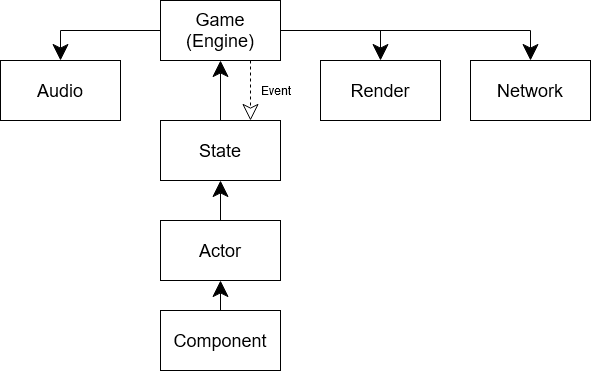

The diagram above was exported from draw.io. Its source (the exported page's mxGraphModel, read from the mxfile embedded in the PNG):
<mxGraphModel dx="1483" dy="796" grid="1" gridSize="10" guides="1" tooltips="1" connect="1" arrows="1" fold="1" page="1" pageScale="1" pageWidth="1600" pageHeight="900" math="0" shadow="0">
  <root>
    <mxCell id="VpZauWSQkctIGKW-fFpX-0" />
    <mxCell id="VpZauWSQkctIGKW-fFpX-1" parent="VpZauWSQkctIGKW-fFpX-0" />
    <mxCell id="VpZauWSQkctIGKW-fFpX-5" style="edgeStyle=orthogonalEdgeStyle;rounded=0;orthogonalLoop=1;jettySize=auto;html=1;exitX=0;exitY=0.5;exitDx=0;exitDy=0;entryX=0.5;entryY=0;entryDx=0;entryDy=0;endArrow=classic;endFill=1;endSize=14;targetPerimeterSpacing=3;" edge="1" parent="VpZauWSQkctIGKW-fFpX-1" source="VpZauWSQkctIGKW-fFpX-2" target="VpZauWSQkctIGKW-fFpX-3">
      <mxGeometry relative="1" as="geometry" />
    </mxCell>
    <mxCell id="VpZauWSQkctIGKW-fFpX-6" style="edgeStyle=orthogonalEdgeStyle;rounded=0;orthogonalLoop=1;jettySize=auto;html=1;exitX=1;exitY=0.5;exitDx=0;exitDy=0;entryX=0.5;entryY=0;entryDx=0;entryDy=0;endArrow=classic;endFill=1;endSize=14;targetPerimeterSpacing=3;" edge="1" parent="VpZauWSQkctIGKW-fFpX-1" source="VpZauWSQkctIGKW-fFpX-2" target="VpZauWSQkctIGKW-fFpX-4">
      <mxGeometry relative="1" as="geometry" />
    </mxCell>
    <mxCell id="VpZauWSQkctIGKW-fFpX-14" style="edgeStyle=orthogonalEdgeStyle;rounded=0;orthogonalLoop=1;jettySize=auto;html=1;exitX=1;exitY=0.5;exitDx=0;exitDy=0;entryX=0.5;entryY=0;entryDx=0;entryDy=0;endArrow=classic;endFill=1;endSize=14;targetPerimeterSpacing=3;" edge="1" parent="VpZauWSQkctIGKW-fFpX-1" source="VpZauWSQkctIGKW-fFpX-2" target="VpZauWSQkctIGKW-fFpX-13">
      <mxGeometry relative="1" as="geometry" />
    </mxCell>
    <mxCell id="VpZauWSQkctIGKW-fFpX-17" style="edgeStyle=orthogonalEdgeStyle;rounded=0;orthogonalLoop=1;jettySize=auto;html=1;exitX=0.75;exitY=1;exitDx=0;exitDy=0;entryX=0.75;entryY=0;entryDx=0;entryDy=0;endArrow=classic;endFill=0;endSize=14;targetPerimeterSpacing=3;dashed=1;" edge="1" parent="VpZauWSQkctIGKW-fFpX-1" source="VpZauWSQkctIGKW-fFpX-2" target="VpZauWSQkctIGKW-fFpX-7">
      <mxGeometry relative="1" as="geometry" />
    </mxCell>
    <mxCell id="VpZauWSQkctIGKW-fFpX-2" value="&lt;font style=&quot;font-size: 18px&quot;&gt;Game&lt;/font&gt;&lt;font style=&quot;font-size: 18px&quot;&gt; (Engine)&lt;br&gt;&lt;/font&gt;" style="rounded=0;whiteSpace=wrap;html=1;" vertex="1" parent="VpZauWSQkctIGKW-fFpX-1">
      <mxGeometry x="720" y="180" width="120" height="60" as="geometry" />
    </mxCell>
    <mxCell id="VpZauWSQkctIGKW-fFpX-3" value="&lt;font style=&quot;font-size: 18px&quot;&gt;Audio&lt;/font&gt;" style="rounded=0;whiteSpace=wrap;html=1;" vertex="1" parent="VpZauWSQkctIGKW-fFpX-1">
      <mxGeometry x="560" y="240" width="120" height="60" as="geometry" />
    </mxCell>
    <mxCell id="VpZauWSQkctIGKW-fFpX-4" value="&lt;font style=&quot;font-size: 18px&quot;&gt;Render&lt;/font&gt;" style="rounded=0;whiteSpace=wrap;html=1;" vertex="1" parent="VpZauWSQkctIGKW-fFpX-1">
      <mxGeometry x="880" y="240" width="120" height="60" as="geometry" />
    </mxCell>
    <mxCell id="VpZauWSQkctIGKW-fFpX-8" style="edgeStyle=orthogonalEdgeStyle;rounded=0;orthogonalLoop=1;jettySize=auto;html=1;exitX=0.5;exitY=0;exitDx=0;exitDy=0;entryX=0.5;entryY=1;entryDx=0;entryDy=0;endArrow=classic;endFill=1;endSize=14;targetPerimeterSpacing=3;" edge="1" parent="VpZauWSQkctIGKW-fFpX-1" source="VpZauWSQkctIGKW-fFpX-7" target="VpZauWSQkctIGKW-fFpX-2">
      <mxGeometry relative="1" as="geometry" />
    </mxCell>
    <mxCell id="VpZauWSQkctIGKW-fFpX-7" value="&lt;font style=&quot;font-size: 18px&quot;&gt;State&lt;/font&gt;" style="rounded=0;whiteSpace=wrap;html=1;" vertex="1" parent="VpZauWSQkctIGKW-fFpX-1">
      <mxGeometry x="720" y="300" width="120" height="60" as="geometry" />
    </mxCell>
    <mxCell id="VpZauWSQkctIGKW-fFpX-10" style="edgeStyle=orthogonalEdgeStyle;rounded=0;orthogonalLoop=1;jettySize=auto;html=1;exitX=0.5;exitY=0;exitDx=0;exitDy=0;entryX=0.5;entryY=1;entryDx=0;entryDy=0;endArrow=classic;endFill=1;endSize=14;targetPerimeterSpacing=3;" edge="1" parent="VpZauWSQkctIGKW-fFpX-1" source="VpZauWSQkctIGKW-fFpX-9" target="VpZauWSQkctIGKW-fFpX-7">
      <mxGeometry relative="1" as="geometry" />
    </mxCell>
    <mxCell id="VpZauWSQkctIGKW-fFpX-9" value="&lt;font style=&quot;font-size: 18px&quot;&gt;Actor&lt;/font&gt;" style="rounded=0;whiteSpace=wrap;html=1;" vertex="1" parent="VpZauWSQkctIGKW-fFpX-1">
      <mxGeometry x="720" y="400" width="120" height="60" as="geometry" />
    </mxCell>
    <mxCell id="VpZauWSQkctIGKW-fFpX-12" style="edgeStyle=orthogonalEdgeStyle;rounded=0;orthogonalLoop=1;jettySize=auto;html=1;exitX=0.5;exitY=0;exitDx=0;exitDy=0;entryX=0.5;entryY=1;entryDx=0;entryDy=0;endArrow=classic;endFill=1;endSize=14;targetPerimeterSpacing=3;" edge="1" parent="VpZauWSQkctIGKW-fFpX-1" source="VpZauWSQkctIGKW-fFpX-11" target="VpZauWSQkctIGKW-fFpX-9">
      <mxGeometry relative="1" as="geometry" />
    </mxCell>
    <mxCell id="VpZauWSQkctIGKW-fFpX-11" value="&lt;font style=&quot;font-size: 18px&quot;&gt;Component&lt;/font&gt;" style="rounded=0;whiteSpace=wrap;html=1;" vertex="1" parent="VpZauWSQkctIGKW-fFpX-1">
      <mxGeometry x="720" y="490" width="120" height="60" as="geometry" />
    </mxCell>
    <mxCell id="VpZauWSQkctIGKW-fFpX-13" value="&lt;font style=&quot;font-size: 18px&quot;&gt;Network&lt;/font&gt;" style="rounded=0;whiteSpace=wrap;html=1;" vertex="1" parent="VpZauWSQkctIGKW-fFpX-1">
      <mxGeometry x="1030" y="240" width="120" height="60" as="geometry" />
    </mxCell>
    <mxCell id="VpZauWSQkctIGKW-fFpX-18" value="Event" style="text;html=1;align=center;verticalAlign=middle;resizable=0;points=[];autosize=1;" vertex="1" parent="VpZauWSQkctIGKW-fFpX-1">
      <mxGeometry x="810" y="260" width="50" height="20" as="geometry" />
    </mxCell>
  </root>
</mxGraphModel>